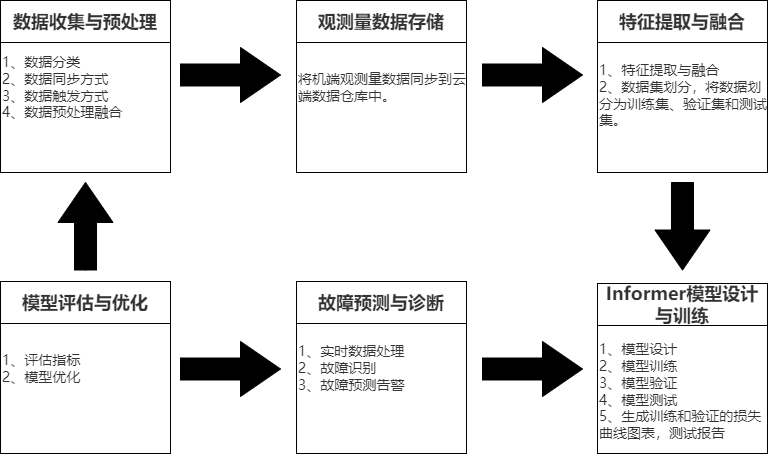

The diagram above was exported from draw.io. Its source (the exported page's mxGraphModel, read from the mxfile embedded in the PNG):
<mxGraphModel dx="1434" dy="772" grid="1" gridSize="10" guides="1" tooltips="1" connect="1" arrows="1" fold="1" page="1" pageScale="1" pageWidth="827" pageHeight="1169" math="0" shadow="0">
  <root>
    <mxCell id="0" />
    <mxCell id="1" parent="0" />
    <mxCell id="83f_WDFYDTiC7E0U7w7g-1" value="&lt;span style=&quot;color: rgb(50, 50, 50); font-family: &amp;quot;Microsoft YaHei&amp;quot;, 微软雅黑, Arial; font-size: 14px; background-color: rgba(255, 255, 255, 0.01);&quot;&gt;1、数据分类&lt;/span&gt;&lt;div style=&quot;resize: none; outline: none; font-size: 14px; color: rgb(50, 50, 50); font-family: &amp;quot;Microsoft YaHei&amp;quot;, 微软雅黑, Arial;&quot;&gt;2、数据同步方式&lt;/div&gt;&lt;div style=&quot;resize: none; outline: none; font-size: 14px; color: rgb(50, 50, 50); font-family: &amp;quot;Microsoft YaHei&amp;quot;, 微软雅黑, Arial;&quot;&gt;3、数据触发方式&lt;/div&gt;&lt;div style=&quot;resize: none; outline: none; font-size: 14px; color: rgb(50, 50, 50); font-family: &amp;quot;Microsoft YaHei&amp;quot;, 微软雅黑, Arial;&quot;&gt;4、数据预处理融合&lt;/div&gt;" style="whiteSpace=wrap;html=1;aspect=fixed;align=left;verticalAlign=middle;" parent="1" vertex="1">
      <mxGeometry x="34" y="540" width="170" height="170" as="geometry" />
    </mxCell>
    <mxCell id="uF6mSDZLpJN5wUJK4P2C-1" value="&lt;span style=&quot;color: rgb(50, 50, 50); font-family: &amp;quot;Microsoft YaHei&amp;quot;, 微软雅黑, Arial; font-size: 18px; font-weight: 700; background-color: rgba(255, 255, 255, 0.01);&quot;&gt;数据收集与预处理&lt;/span&gt;" style="rounded=0;whiteSpace=wrap;html=1;" parent="1" vertex="1">
      <mxGeometry x="34" y="538" width="170" height="42" as="geometry" />
    </mxCell>
    <mxCell id="iLSBoepxBDSHzxSkh5cy-1" value="&lt;span style=&quot;color: rgb(50, 50, 50); font-family: &amp;quot;Microsoft YaHei&amp;quot;, 微软雅黑, Arial; font-size: 14px; background-color: rgba(255, 255, 255, 0.01);&quot;&gt;将机端观测量数据同步到云端数据仓库中。&lt;/span&gt;" style="whiteSpace=wrap;html=1;aspect=fixed;align=left;verticalAlign=middle;" vertex="1" parent="1">
      <mxGeometry x="330" y="540" width="170" height="170" as="geometry" />
    </mxCell>
    <mxCell id="iLSBoepxBDSHzxSkh5cy-2" value="&lt;span style=&quot;color: rgb(50, 50, 50); font-family: &amp;quot;Microsoft YaHei&amp;quot;, 微软雅黑, Arial; font-size: 18px; font-weight: 700; background-color: rgba(255, 255, 255, 0.01);&quot;&gt;观测量数据存储&lt;/span&gt;" style="rounded=0;whiteSpace=wrap;html=1;" vertex="1" parent="1">
      <mxGeometry x="330" y="538" width="170" height="42" as="geometry" />
    </mxCell>
    <mxCell id="iLSBoepxBDSHzxSkh5cy-3" value="&lt;span style=&quot;color: rgb(50, 50, 50); font-family: &amp;quot;Microsoft YaHei&amp;quot;, 微软雅黑, Arial; font-size: 14px; background-color: rgba(255, 255, 255, 0.01);&quot;&gt;1、特征提取与融合&lt;/span&gt;&lt;div style=&quot;resize: none; outline: none; font-size: 14px; color: rgb(50, 50, 50); font-family: &amp;quot;Microsoft YaHei&amp;quot;, 微软雅黑, Arial;&quot;&gt;2、数据集划分，将数据划分为训练集、验证集和测试集。&lt;/div&gt;" style="whiteSpace=wrap;html=1;aspect=fixed;align=left;verticalAlign=middle;spacingBottom=-16;" vertex="1" parent="1">
      <mxGeometry x="631" y="540" width="170" height="170" as="geometry" />
    </mxCell>
    <mxCell id="iLSBoepxBDSHzxSkh5cy-4" value="&lt;span style=&quot;color: rgb(50, 50, 50); font-family: &amp;quot;Microsoft YaHei&amp;quot;, 微软雅黑, Arial; font-size: 18px; font-weight: 700; background-color: rgba(255, 255, 255, 0.01);&quot;&gt;特征提取与融合&lt;/span&gt;" style="rounded=0;whiteSpace=wrap;html=1;" vertex="1" parent="1">
      <mxGeometry x="631" y="538" width="170" height="42" as="geometry" />
    </mxCell>
    <mxCell id="iLSBoepxBDSHzxSkh5cy-5" value="&lt;span style=&quot;color: rgb(50, 50, 50); font-family: &amp;quot;Microsoft YaHei&amp;quot;, 微软雅黑, Arial; font-size: 14px; background-color: rgba(255, 255, 255, 0.01);&quot;&gt;1、评估指标&lt;/span&gt;&lt;div style=&quot;resize: none; outline: none; font-size: 14px; color: rgb(50, 50, 50); font-family: &amp;quot;Microsoft YaHei&amp;quot;, 微软雅黑, Arial;&quot;&gt;2、模型优化&lt;/div&gt;" style="whiteSpace=wrap;html=1;aspect=fixed;align=left;verticalAlign=middle;" vertex="1" parent="1">
      <mxGeometry x="34" y="821" width="170" height="170" as="geometry" />
    </mxCell>
    <mxCell id="iLSBoepxBDSHzxSkh5cy-6" value="&lt;span style=&quot;color: rgb(50, 50, 50); font-family: &amp;quot;Microsoft YaHei&amp;quot;, 微软雅黑, Arial; font-size: 18px; font-weight: 700; background-color: rgba(255, 255, 255, 0.01);&quot;&gt;模型评估与优化&lt;/span&gt;" style="rounded=0;whiteSpace=wrap;html=1;" vertex="1" parent="1">
      <mxGeometry x="34" y="819" width="170" height="42" as="geometry" />
    </mxCell>
    <mxCell id="iLSBoepxBDSHzxSkh5cy-7" value="&lt;span style=&quot;color: rgb(50, 50, 50); font-family: &amp;quot;Microsoft YaHei&amp;quot;, 微软雅黑, Arial; font-size: 14px; background-color: rgba(255, 255, 255, 0.01);&quot;&gt;1、实时数据处理&lt;/span&gt;&lt;div style=&quot;resize: none; outline: none; font-size: 14px; color: rgb(50, 50, 50); font-family: &amp;quot;Microsoft YaHei&amp;quot;, 微软雅黑, Arial;&quot;&gt;2、故障识别&lt;/div&gt;&lt;div style=&quot;resize: none; outline: none; font-size: 14px; color: rgb(50, 50, 50); font-family: &amp;quot;Microsoft YaHei&amp;quot;, 微软雅黑, Arial;&quot;&gt;3、故障预测告警&lt;/div&gt;" style="whiteSpace=wrap;html=1;aspect=fixed;align=left;verticalAlign=middle;" vertex="1" parent="1">
      <mxGeometry x="330" y="821" width="170" height="170" as="geometry" />
    </mxCell>
    <mxCell id="iLSBoepxBDSHzxSkh5cy-8" value="&lt;span style=&quot;color: rgb(50, 50, 50); font-family: &amp;quot;Microsoft YaHei&amp;quot;, 微软雅黑, Arial; font-size: 18px; font-weight: 700; background-color: rgba(255, 255, 255, 0.01);&quot;&gt;故障预测与诊断&lt;/span&gt;" style="rounded=0;whiteSpace=wrap;html=1;" vertex="1" parent="1">
      <mxGeometry x="330" y="819" width="170" height="42" as="geometry" />
    </mxCell>
    <mxCell id="iLSBoepxBDSHzxSkh5cy-9" value="&lt;span style=&quot;color: rgb(50, 50, 50); font-family: &amp;quot;Microsoft YaHei&amp;quot;, 微软雅黑, Arial; font-size: 14px; background-color: rgba(255, 255, 255, 0.01);&quot;&gt;1、模型设计&lt;/span&gt;&lt;div style=&quot;resize: none; outline: none; font-size: 14px; color: rgb(50, 50, 50); font-family: &amp;quot;Microsoft YaHei&amp;quot;, 微软雅黑, Arial;&quot;&gt;2、模型训练&lt;br&gt;&lt;div style=&quot;resize: none; outline: none; font-size: inherit;&quot;&gt;3、模型验证&lt;/div&gt;&lt;div style=&quot;resize: none; outline: none; font-size: inherit;&quot;&gt;4、模型测试&lt;/div&gt;&lt;div style=&quot;resize: none; outline: none; font-size: inherit;&quot;&gt;5、生成训练和验证的损失曲线图表，测试报告&lt;/div&gt;&lt;/div&gt;" style="whiteSpace=wrap;html=1;aspect=fixed;align=left;verticalAlign=bottom;spacingBottom=9;" vertex="1" parent="1">
      <mxGeometry x="631" y="821" width="170" height="170" as="geometry" />
    </mxCell>
    <mxCell id="iLSBoepxBDSHzxSkh5cy-10" value="&lt;span style=&quot;color: rgb(50, 50, 50); font-family: &amp;quot;Microsoft YaHei&amp;quot;, 微软雅黑, Arial; font-size: 18px; font-weight: 700; background-color: rgba(255, 255, 255, 0.01);&quot;&gt;Informer模型设计与训练&lt;/span&gt;" style="rounded=0;whiteSpace=wrap;html=1;" vertex="1" parent="1">
      <mxGeometry x="631" y="821" width="170" height="42" as="geometry" />
    </mxCell>
    <mxCell id="iLSBoepxBDSHzxSkh5cy-11" value="" style="html=1;shadow=0;dashed=0;align=center;verticalAlign=middle;shape=mxgraph.arrows2.arrow;dy=0.6;dx=40;notch=0;labelBackgroundColor=#000000;fillColor=#000000;" vertex="1" parent="1">
      <mxGeometry x="214" y="585" width="100" height="55" as="geometry" />
    </mxCell>
    <mxCell id="iLSBoepxBDSHzxSkh5cy-12" value="" style="html=1;shadow=0;dashed=0;align=center;verticalAlign=middle;shape=mxgraph.arrows2.arrow;dy=0.6;dx=40;notch=0;labelBackgroundColor=#000000;fillColor=#000000;" vertex="1" parent="1">
      <mxGeometry x="516" y="585" width="100" height="55" as="geometry" />
    </mxCell>
    <mxCell id="iLSBoepxBDSHzxSkh5cy-13" value="" style="html=1;shadow=0;dashed=0;align=center;verticalAlign=middle;shape=mxgraph.arrows2.arrow;dy=0.6;dx=40;notch=0;labelBackgroundColor=#000000;fillColor=#000000;" vertex="1" parent="1">
      <mxGeometry x="214" y="879" width="100" height="55" as="geometry" />
    </mxCell>
    <mxCell id="iLSBoepxBDSHzxSkh5cy-14" value="" style="html=1;shadow=0;dashed=0;align=center;verticalAlign=middle;shape=mxgraph.arrows2.arrow;dy=0.6;dx=40;notch=0;labelBackgroundColor=#000000;fillColor=#000000;" vertex="1" parent="1">
      <mxGeometry x="516" y="879" width="100" height="55" as="geometry" />
    </mxCell>
    <mxCell id="iLSBoepxBDSHzxSkh5cy-15" value="" style="html=1;shadow=0;dashed=0;align=center;verticalAlign=middle;shape=mxgraph.arrows2.arrow;dy=0.6;dx=40;notch=0;labelBackgroundColor=#000000;fillColor=#000000;direction=north;" vertex="1" parent="1">
      <mxGeometry x="91.5" y="720" width="55" height="87.5" as="geometry" />
    </mxCell>
    <mxCell id="iLSBoepxBDSHzxSkh5cy-16" value="" style="html=1;shadow=0;dashed=0;align=center;verticalAlign=middle;shape=mxgraph.arrows2.arrow;dy=0.6;dx=40;notch=0;labelBackgroundColor=#000000;fillColor=#000000;direction=south;" vertex="1" parent="1">
      <mxGeometry x="688.5" y="720" width="55" height="87.5" as="geometry" />
    </mxCell>
  </root>
</mxGraphModel>